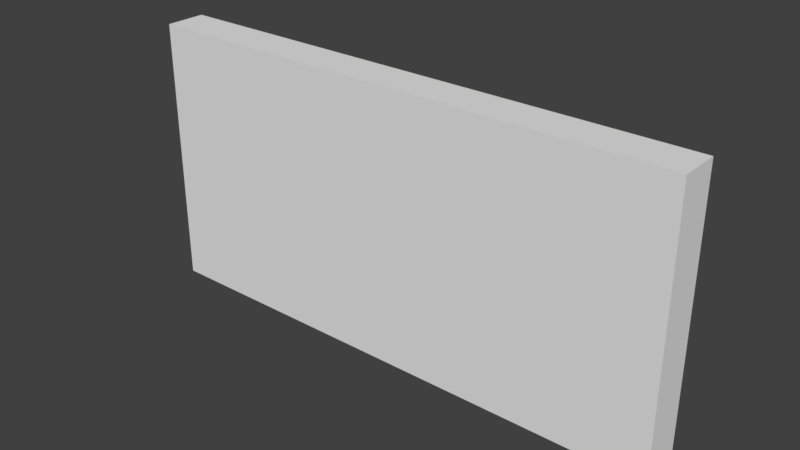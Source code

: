 # Source: HallWallReversed_0.15x2x1.blend  (saved by Blender 2.79.0; exported with 4.5.12 LTS)
import bpy
from mathutils import Matrix  # noqa: F401  (used for matrix-valued properties, if any)

bpy.ops.wm.read_factory_settings(use_empty=True)
scene = bpy.context.scene
scene.name = 'Scene'

# ---- collections
col_collection_1 = bpy.data.collections.new('Collection 1'); scene.collection.children.link(col_collection_1)

# ---- materials (node trees are filled in below, after node groups)
mat_wallwhitewood = bpy.data.materials.new('WallWhiteWood')
mat_wallwhitewood.alpha_threshold = 0.0
mat_wallwhitewood.use_transparent_shadow = False
mat_wallwhitewood.roughness = 0.5
mat_wallwhitewood.specular_intensity = 0.0
mat_wallwhitewood.line_color = (0.0, 0.0, 0.0, 1.0)

# ---- material node trees

# ---- world
world_world = bpy.data.worlds.new('World'); scene.world = world_world
world_world.color = (0.05088, 0.05088, 0.05088)
world_world.use_sun_shadow = False
world_world.sun_shadow_jitter_overblur = 0.0
world_world.cycles.sampling_method = 'MANUAL'

# ---- meshes
me_hallwallreversed_0_15x2x1 = bpy.data.meshes.new('HallWallReversed_0.15x2x1')
me_hallwallreversed_0_15x2x1.from_pydata([(2.0, 6.557e-09, 0.15), (-1.854e-07, 6.557e-09, 0.15), (0.0, 0.0, 0.0), (2.0, 2.466e-14, 5.643e-07), (2.0, 1.0, 0.15), (-7.814e-07, 1.0, 0.15), (1.788e-07, 1.0, -2.821e-07), (2.0, 1.0, 2.225e-07)], [], [(0, 1, 2, 3), (4, 7, 6, 5), (0, 4, 5, 1), (1, 5, 6, 2), (2, 6, 7, 3), (4, 0, 3, 7)])
_uv = me_hallwallreversed_0_15x2x1.uv_layers.new(name='UVMap')
_uv.uv.foreach_set('vector', [0.4544, 0.4283, 0.4544, 0.6068, 0.441, 0.6068, 0.441, 0.4283, 0.4544, 0.4283, 0.4678, 0.4283, 0.4678, 0.6068, 0.4544, 0.6068, 0.0006461, -0.001986, 0.0006459, 0.9958, 1.001, 0.9958, 1.001, -0.001986, 0.3517, 0.6069, 0.441, 0.6069, 0.441, 0.6203, 0.3517, 0.6203, 0.441, 0.6068, 0.3517, 0.6068, 0.3517, 0.4283, 0.441, 0.4283, 0.441, 0.6337, 0.3517, 0.6337, 0.3517, 0.6203, 0.441, 0.6203])
me_hallwallreversed_0_15x2x1.materials.append(mat_wallwhitewood)
me_hallwallreversed_0_15x2x1.use_remesh_preserve_volume = False
me_hallwallreversed_0_15x2x1.use_remesh_preserve_attributes = False
me_hallwallreversed_0_15x2x1.use_mirror_vertex_groups = False
me_hallwallreversed_0_15x2x1.update()

# ---- objects
ob_hallwallreversed_0_15x2x1 = bpy.data.objects.new('HallWallReversed_0.15x2x1', me_hallwallreversed_0_15x2x1)

# ---- transforms, parenting, visibility, modifiers, constraints
ob_hallwallreversed_0_15x2x1.location = (-1.192e-07, 1.788e-07, 0.0)
ob_hallwallreversed_0_15x2x1.rotation_euler = (1.571, 0.0, 0.0)
ob_hallwallreversed_0_15x2x1.lock_rotations_4d = False
ob_hallwallreversed_0_15x2x1.empty_display_type = 'ARROWS'
ob_hallwallreversed_0_15x2x1.lineart.crease_threshold = 0.0

# ---- collection membership
col_collection_1.objects.link(ob_hallwallreversed_0_15x2x1)

# ---- scene / render settings (as saved in the file)
scene.frame_start = 1; scene.frame_end = 250; scene.frame_set(79)
scene.render.engine = 'BLENDER_EEVEE_NEXT'
scene.render.resolution_percentage = 50
scene.render.dither_intensity = 0.0
scene.cycles.use_denoising = False
scene.cycles.samples = 128
scene.cycles.sampling_pattern = 'TABULATED_SOBOL'
scene.cycles.use_adaptive_sampling = False
scene.cycles.use_light_tree = False
scene.cycles.blur_glossy = 0.0
scene.cycles.sample_clamp_indirect = 0.0
scene.view_settings.view_transform = 'Standard'
bpy.context.view_layer.update()

# ---- added for rendering (the .blend has no active camera and no usable light): camera, sun
cam_auto = bpy.data.cameras.new('AutoCamera')
cam_auto.lens = 50.0
cam_auto.sensor_width = 36.0
cam_auto.clip_end = 1000.0
ob_auto_camera = bpy.data.objects.new('AutoCamera', cam_auto)
scene.collection.objects.link(ob_auto_camera)
ob_auto_camera.location = (3.07352, -2.56322, 2.15881)
ob_auto_camera.rotation_euler = (1.09748, -7.21219e-08, 0.694738)
scene.camera = ob_auto_camera
light_auto_sun = bpy.data.lights.new('AutoSun', 'SUN')
light_auto_sun.energy = 3.0
light_auto_sun.angle = 0.0523599
ob_auto_sun = bpy.data.objects.new('AutoSun', light_auto_sun)
scene.collection.objects.link(ob_auto_sun)
ob_auto_sun.rotation_euler = (0.872665, 0.174533, 0.523599)
bpy.context.view_layer.update()
